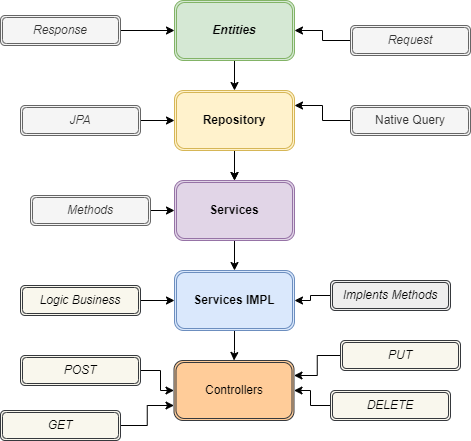

The diagram above was exported from draw.io. Its source (the exported page's mxGraphModel, read from the mxfile embedded in the PNG):
<mxGraphModel dx="1313" dy="686" grid="1" gridSize="10" guides="1" tooltips="1" connect="1" arrows="1" fold="1" page="1" pageScale="1" pageWidth="827" pageHeight="1169" math="0" shadow="0">
  <root>
    <mxCell id="lgx4v7DImrQVTuHFURf_-0" />
    <mxCell id="lgx4v7DImrQVTuHFURf_-1" parent="lgx4v7DImrQVTuHFURf_-0" />
    <mxCell id="lgx4v7DImrQVTuHFURf_-28" style="edgeStyle=orthogonalEdgeStyle;rounded=0;orthogonalLoop=1;jettySize=auto;html=1;entryX=0.5;entryY=0;entryDx=0;entryDy=0;" parent="lgx4v7DImrQVTuHFURf_-1" source="lgx4v7DImrQVTuHFURf_-7" target="lgx4v7DImrQVTuHFURf_-11" edge="1">
      <mxGeometry relative="1" as="geometry" />
    </mxCell>
    <mxCell id="lgx4v7DImrQVTuHFURf_-7" value="Entities" style="shape=ext;double=1;rounded=1;whiteSpace=wrap;html=1;fillColor=#d5e8d4;strokeColor=#82b366;fontStyle=3" parent="lgx4v7DImrQVTuHFURf_-1" vertex="1">
      <mxGeometry x="354" y="230" width="120" height="60" as="geometry" />
    </mxCell>
    <mxCell id="lgx4v7DImrQVTuHFURf_-26" style="edgeStyle=orthogonalEdgeStyle;rounded=0;orthogonalLoop=1;jettySize=auto;html=1;entryX=1;entryY=0.5;entryDx=0;entryDy=0;" parent="lgx4v7DImrQVTuHFURf_-1" source="lgx4v7DImrQVTuHFURf_-8" target="lgx4v7DImrQVTuHFURf_-7" edge="1">
      <mxGeometry relative="1" as="geometry" />
    </mxCell>
    <mxCell id="lgx4v7DImrQVTuHFURf_-8" value="Request" style="shape=ext;double=1;rounded=1;whiteSpace=wrap;html=1;fillColor=#f5f5f5;strokeColor=#666666;fontColor=#333333;fontStyle=2" parent="lgx4v7DImrQVTuHFURf_-1" vertex="1">
      <mxGeometry x="530" y="255" width="120" height="30" as="geometry" />
    </mxCell>
    <mxCell id="lgx4v7DImrQVTuHFURf_-27" style="edgeStyle=orthogonalEdgeStyle;rounded=0;orthogonalLoop=1;jettySize=auto;html=1;entryX=0;entryY=0.5;entryDx=0;entryDy=0;" parent="lgx4v7DImrQVTuHFURf_-1" source="lgx4v7DImrQVTuHFURf_-9" target="lgx4v7DImrQVTuHFURf_-7" edge="1">
      <mxGeometry relative="1" as="geometry" />
    </mxCell>
    <mxCell id="lgx4v7DImrQVTuHFURf_-9" value="Response" style="shape=ext;double=1;rounded=1;whiteSpace=wrap;html=1;fillColor=#f5f5f5;strokeColor=#666666;fontColor=#333333;fontStyle=2" parent="lgx4v7DImrQVTuHFURf_-1" vertex="1">
      <mxGeometry x="180" y="245" width="120" height="30" as="geometry" />
    </mxCell>
    <mxCell id="lgx4v7DImrQVTuHFURf_-31" style="edgeStyle=orthogonalEdgeStyle;rounded=0;orthogonalLoop=1;jettySize=auto;html=1;entryX=0.5;entryY=0;entryDx=0;entryDy=0;" parent="lgx4v7DImrQVTuHFURf_-1" source="lgx4v7DImrQVTuHFURf_-11" target="lgx4v7DImrQVTuHFURf_-12" edge="1">
      <mxGeometry relative="1" as="geometry" />
    </mxCell>
    <mxCell id="3MBqSXc_bx1_AOG4bSRR-0" value="" style="edgeStyle=orthogonalEdgeStyle;rounded=0;orthogonalLoop=1;jettySize=auto;html=1;" parent="lgx4v7DImrQVTuHFURf_-1" source="lgx4v7DImrQVTuHFURf_-11" target="lgx4v7DImrQVTuHFURf_-12" edge="1">
      <mxGeometry relative="1" as="geometry" />
    </mxCell>
    <mxCell id="lgx4v7DImrQVTuHFURf_-11" value="Repository" style="shape=ext;double=1;rounded=1;whiteSpace=wrap;html=1;fillColor=#fff2cc;strokeColor=#d6b656;fontStyle=1" parent="lgx4v7DImrQVTuHFURf_-1" vertex="1">
      <mxGeometry x="354" y="320" width="120" height="60" as="geometry" />
    </mxCell>
    <mxCell id="lgx4v7DImrQVTuHFURf_-32" style="edgeStyle=orthogonalEdgeStyle;rounded=0;orthogonalLoop=1;jettySize=auto;html=1;entryX=0.5;entryY=0;entryDx=0;entryDy=0;" parent="lgx4v7DImrQVTuHFURf_-1" source="lgx4v7DImrQVTuHFURf_-12" target="lgx4v7DImrQVTuHFURf_-13" edge="1">
      <mxGeometry relative="1" as="geometry" />
    </mxCell>
    <mxCell id="lgx4v7DImrQVTuHFURf_-12" value="Services" style="shape=ext;double=1;rounded=1;whiteSpace=wrap;html=1;fillColor=#e1d5e7;strokeColor=#9673a6;fontStyle=1" parent="lgx4v7DImrQVTuHFURf_-1" vertex="1">
      <mxGeometry x="354" y="410" width="120" height="60" as="geometry" />
    </mxCell>
    <mxCell id="lgx4v7DImrQVTuHFURf_-33" style="edgeStyle=orthogonalEdgeStyle;rounded=0;orthogonalLoop=1;jettySize=auto;html=1;entryX=0.5;entryY=0;entryDx=0;entryDy=0;" parent="lgx4v7DImrQVTuHFURf_-1" source="lgx4v7DImrQVTuHFURf_-13" target="lgx4v7DImrQVTuHFURf_-14" edge="1">
      <mxGeometry relative="1" as="geometry" />
    </mxCell>
    <mxCell id="lgx4v7DImrQVTuHFURf_-13" value="Services IMPL" style="shape=ext;double=1;rounded=1;whiteSpace=wrap;html=1;fillColor=#dae8fc;strokeColor=#6c8ebf;fontStyle=1" parent="lgx4v7DImrQVTuHFURf_-1" vertex="1">
      <mxGeometry x="354" y="500" width="120" height="60" as="geometry" />
    </mxCell>
    <mxCell id="lgx4v7DImrQVTuHFURf_-14" value="Controllers" style="shape=ext;double=1;rounded=1;whiteSpace=wrap;html=1;fillColor=#ffcc99;strokeColor=#36393d;" parent="lgx4v7DImrQVTuHFURf_-1" vertex="1">
      <mxGeometry x="353.5" y="590" width="120" height="60" as="geometry" />
    </mxCell>
    <mxCell id="lgx4v7DImrQVTuHFURf_-29" style="edgeStyle=orthogonalEdgeStyle;rounded=0;orthogonalLoop=1;jettySize=auto;html=1;" parent="lgx4v7DImrQVTuHFURf_-1" source="lgx4v7DImrQVTuHFURf_-15" target="lgx4v7DImrQVTuHFURf_-11" edge="1">
      <mxGeometry relative="1" as="geometry" />
    </mxCell>
    <mxCell id="lgx4v7DImrQVTuHFURf_-15" value="JPA" style="shape=ext;double=1;rounded=1;whiteSpace=wrap;html=1;fillColor=#f5f5f5;strokeColor=#666666;fontColor=#333333;fontStyle=2" parent="lgx4v7DImrQVTuHFURf_-1" vertex="1">
      <mxGeometry x="200" y="335" width="120" height="30" as="geometry" />
    </mxCell>
    <mxCell id="lgx4v7DImrQVTuHFURf_-30" style="edgeStyle=orthogonalEdgeStyle;rounded=0;orthogonalLoop=1;jettySize=auto;html=1;entryX=1;entryY=0.25;entryDx=0;entryDy=0;" parent="lgx4v7DImrQVTuHFURf_-1" source="lgx4v7DImrQVTuHFURf_-16" target="lgx4v7DImrQVTuHFURf_-11" edge="1">
      <mxGeometry relative="1" as="geometry" />
    </mxCell>
    <mxCell id="lgx4v7DImrQVTuHFURf_-16" value="Native Query" style="shape=ext;double=1;rounded=1;whiteSpace=wrap;html=1;fillColor=#f5f5f5;strokeColor=#666666;fontColor=#333333;" parent="lgx4v7DImrQVTuHFURf_-1" vertex="1">
      <mxGeometry x="530" y="335" width="120" height="30" as="geometry" />
    </mxCell>
    <mxCell id="lgx4v7DImrQVTuHFURf_-34" style="edgeStyle=orthogonalEdgeStyle;rounded=0;orthogonalLoop=1;jettySize=auto;html=1;" parent="lgx4v7DImrQVTuHFURf_-1" source="lgx4v7DImrQVTuHFURf_-18" target="lgx4v7DImrQVTuHFURf_-12" edge="1">
      <mxGeometry relative="1" as="geometry" />
    </mxCell>
    <mxCell id="lgx4v7DImrQVTuHFURf_-18" value="Methods" style="shape=ext;double=1;rounded=1;whiteSpace=wrap;html=1;fillColor=#f5f5f5;strokeColor=#666666;fontColor=#333333;fontStyle=2" parent="lgx4v7DImrQVTuHFURf_-1" vertex="1">
      <mxGeometry x="210" y="425" width="120" height="30" as="geometry" />
    </mxCell>
    <mxCell id="lgx4v7DImrQVTuHFURf_-35" style="edgeStyle=orthogonalEdgeStyle;rounded=0;orthogonalLoop=1;jettySize=auto;html=1;" parent="lgx4v7DImrQVTuHFURf_-1" source="lgx4v7DImrQVTuHFURf_-20" target="lgx4v7DImrQVTuHFURf_-13" edge="1">
      <mxGeometry relative="1" as="geometry" />
    </mxCell>
    <mxCell id="lgx4v7DImrQVTuHFURf_-20" value="Implents Methods" style="shape=ext;double=1;rounded=1;whiteSpace=wrap;html=1;fillColor=#eeeeee;strokeColor=#36393d;fontStyle=2" parent="lgx4v7DImrQVTuHFURf_-1" vertex="1">
      <mxGeometry x="510" y="510" width="120" height="30" as="geometry" />
    </mxCell>
    <mxCell id="lgx4v7DImrQVTuHFURf_-36" style="edgeStyle=orthogonalEdgeStyle;rounded=0;orthogonalLoop=1;jettySize=auto;html=1;" parent="lgx4v7DImrQVTuHFURf_-1" source="lgx4v7DImrQVTuHFURf_-21" target="lgx4v7DImrQVTuHFURf_-13" edge="1">
      <mxGeometry relative="1" as="geometry" />
    </mxCell>
    <mxCell id="lgx4v7DImrQVTuHFURf_-21" value="Logic Business" style="shape=ext;double=1;rounded=1;whiteSpace=wrap;html=1;fillColor=#f9f7ed;strokeColor=#36393d;fontStyle=2" parent="lgx4v7DImrQVTuHFURf_-1" vertex="1">
      <mxGeometry x="200" y="515" width="120" height="30" as="geometry" />
    </mxCell>
    <mxCell id="lgx4v7DImrQVTuHFURf_-37" style="edgeStyle=orthogonalEdgeStyle;rounded=0;orthogonalLoop=1;jettySize=auto;html=1;entryX=0;entryY=0.5;entryDx=0;entryDy=0;" parent="lgx4v7DImrQVTuHFURf_-1" source="lgx4v7DImrQVTuHFURf_-22" target="lgx4v7DImrQVTuHFURf_-14" edge="1">
      <mxGeometry relative="1" as="geometry" />
    </mxCell>
    <mxCell id="lgx4v7DImrQVTuHFURf_-22" value="POST" style="shape=ext;double=1;rounded=1;whiteSpace=wrap;html=1;fillColor=#f9f7ed;strokeColor=#36393d;fontStyle=2" parent="lgx4v7DImrQVTuHFURf_-1" vertex="1">
      <mxGeometry x="200" y="585" width="120" height="30" as="geometry" />
    </mxCell>
    <mxCell id="lgx4v7DImrQVTuHFURf_-40" style="edgeStyle=orthogonalEdgeStyle;rounded=0;orthogonalLoop=1;jettySize=auto;html=1;entryX=0;entryY=0.75;entryDx=0;entryDy=0;" parent="lgx4v7DImrQVTuHFURf_-1" source="lgx4v7DImrQVTuHFURf_-23" target="lgx4v7DImrQVTuHFURf_-14" edge="1">
      <mxGeometry relative="1" as="geometry" />
    </mxCell>
    <mxCell id="lgx4v7DImrQVTuHFURf_-23" value="GET" style="shape=ext;double=1;rounded=1;whiteSpace=wrap;html=1;fillColor=#f9f7ed;strokeColor=#36393d;fontStyle=2" parent="lgx4v7DImrQVTuHFURf_-1" vertex="1">
      <mxGeometry x="180" y="640" width="120" height="30" as="geometry" />
    </mxCell>
    <mxCell id="lgx4v7DImrQVTuHFURf_-39" style="edgeStyle=orthogonalEdgeStyle;rounded=0;orthogonalLoop=1;jettySize=auto;html=1;entryX=1;entryY=0.25;entryDx=0;entryDy=0;" parent="lgx4v7DImrQVTuHFURf_-1" source="lgx4v7DImrQVTuHFURf_-24" target="lgx4v7DImrQVTuHFURf_-14" edge="1">
      <mxGeometry relative="1" as="geometry" />
    </mxCell>
    <mxCell id="lgx4v7DImrQVTuHFURf_-24" value="PUT" style="shape=ext;double=1;rounded=1;whiteSpace=wrap;html=1;fillColor=#f9f7ed;strokeColor=#36393d;fontStyle=2" parent="lgx4v7DImrQVTuHFURf_-1" vertex="1">
      <mxGeometry x="520" y="570" width="120" height="30" as="geometry" />
    </mxCell>
    <mxCell id="lgx4v7DImrQVTuHFURf_-38" style="edgeStyle=orthogonalEdgeStyle;rounded=0;orthogonalLoop=1;jettySize=auto;html=1;" parent="lgx4v7DImrQVTuHFURf_-1" source="lgx4v7DImrQVTuHFURf_-25" target="lgx4v7DImrQVTuHFURf_-14" edge="1">
      <mxGeometry relative="1" as="geometry" />
    </mxCell>
    <mxCell id="lgx4v7DImrQVTuHFURf_-25" value="DELETE" style="shape=ext;double=1;rounded=1;whiteSpace=wrap;html=1;fillColor=#f9f7ed;strokeColor=#36393d;fontStyle=2" parent="lgx4v7DImrQVTuHFURf_-1" vertex="1">
      <mxGeometry x="510" y="620" width="120" height="30" as="geometry" />
    </mxCell>
  </root>
</mxGraphModel>